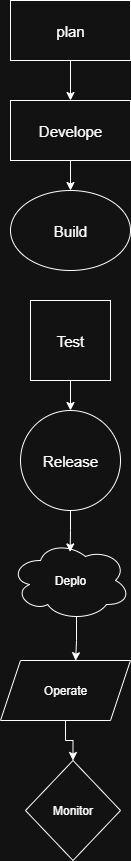

The diagram above was exported from draw.io. Its source (the exported page's mxGraphModel, read from the mxfile embedded in the PNG):
<mxGraphModel dx="1042" dy="562" grid="1" gridSize="10" guides="1" tooltips="1" connect="1" arrows="1" fold="1" page="1" pageScale="1" pageWidth="850" pageHeight="1100" math="0" shadow="0">
  <root>
    <mxCell id="0" />
    <mxCell id="1" parent="0" />
    <mxCell id="7bqKJcfIIzUgT7FCI-vt-11" style="edgeStyle=orthogonalEdgeStyle;rounded=0;orthogonalLoop=1;jettySize=auto;html=1;exitX=0.5;exitY=1;exitDx=0;exitDy=0;entryX=0.5;entryY=0;entryDx=0;entryDy=0;" edge="1" parent="1" source="7bqKJcfIIzUgT7FCI-vt-2" target="7bqKJcfIIzUgT7FCI-vt-3">
      <mxGeometry relative="1" as="geometry" />
    </mxCell>
    <mxCell id="7bqKJcfIIzUgT7FCI-vt-2" value="&lt;font style=&quot;font-size: 15px;&quot;&gt;plan&lt;/font&gt;" style="rounded=0;whiteSpace=wrap;html=1;" vertex="1" parent="1">
      <mxGeometry x="340" y="40" width="120" height="60" as="geometry" />
    </mxCell>
    <mxCell id="7bqKJcfIIzUgT7FCI-vt-12" style="edgeStyle=orthogonalEdgeStyle;rounded=0;orthogonalLoop=1;jettySize=auto;html=1;exitX=0.5;exitY=1;exitDx=0;exitDy=0;entryX=0.5;entryY=0;entryDx=0;entryDy=0;" edge="1" parent="1" source="7bqKJcfIIzUgT7FCI-vt-3" target="7bqKJcfIIzUgT7FCI-vt-5">
      <mxGeometry relative="1" as="geometry" />
    </mxCell>
    <mxCell id="7bqKJcfIIzUgT7FCI-vt-3" value="&lt;font style=&quot;font-size: 15px;&quot;&gt;Develope&lt;/font&gt;" style="rounded=0;whiteSpace=wrap;html=1;" vertex="1" parent="1">
      <mxGeometry x="340" y="140" width="120" height="60" as="geometry" />
    </mxCell>
    <mxCell id="7bqKJcfIIzUgT7FCI-vt-5" value="&lt;font style=&quot;font-size: 15px;&quot;&gt;Build&lt;/font&gt;" style="ellipse;whiteSpace=wrap;html=1;" vertex="1" parent="1">
      <mxGeometry x="340" y="230" width="120" height="80" as="geometry" />
    </mxCell>
    <mxCell id="7bqKJcfIIzUgT7FCI-vt-21" style="edgeStyle=orthogonalEdgeStyle;rounded=0;orthogonalLoop=1;jettySize=auto;html=1;exitX=0.5;exitY=1;exitDx=0;exitDy=0;entryX=0.5;entryY=0;entryDx=0;entryDy=0;" edge="1" parent="1" source="7bqKJcfIIzUgT7FCI-vt-6" target="7bqKJcfIIzUgT7FCI-vt-7">
      <mxGeometry relative="1" as="geometry" />
    </mxCell>
    <mxCell id="7bqKJcfIIzUgT7FCI-vt-6" value="&lt;font style=&quot;font-size: 15px;&quot;&gt;Test&lt;/font&gt;" style="whiteSpace=wrap;html=1;aspect=fixed;" vertex="1" parent="1">
      <mxGeometry x="360" y="340" width="80" height="80" as="geometry" />
    </mxCell>
    <mxCell id="7bqKJcfIIzUgT7FCI-vt-7" value="&lt;font style=&quot;font-size: 15px;&quot;&gt;Release&lt;/font&gt;" style="ellipse;whiteSpace=wrap;html=1;aspect=fixed;" vertex="1" parent="1">
      <mxGeometry x="350" y="450" width="100" height="100" as="geometry" />
    </mxCell>
    <mxCell id="7bqKJcfIIzUgT7FCI-vt-8" value="Deplo" style="ellipse;shape=cloud;whiteSpace=wrap;html=1;" vertex="1" parent="1">
      <mxGeometry x="340" y="580" width="120" height="80" as="geometry" />
    </mxCell>
    <mxCell id="7bqKJcfIIzUgT7FCI-vt-25" style="edgeStyle=orthogonalEdgeStyle;rounded=0;orthogonalLoop=1;jettySize=auto;html=1;exitX=0.5;exitY=1;exitDx=0;exitDy=0;entryX=0.5;entryY=0;entryDx=0;entryDy=0;" edge="1" parent="1" source="7bqKJcfIIzUgT7FCI-vt-9" target="7bqKJcfIIzUgT7FCI-vt-10">
      <mxGeometry relative="1" as="geometry" />
    </mxCell>
    <mxCell id="7bqKJcfIIzUgT7FCI-vt-9" value="Operate" style="shape=parallelogram;perimeter=parallelogramPerimeter;whiteSpace=wrap;html=1;fixedSize=1;" vertex="1" parent="1">
      <mxGeometry x="330" y="700" width="130" height="60" as="geometry" />
    </mxCell>
    <mxCell id="7bqKJcfIIzUgT7FCI-vt-10" value="Monitor" style="rhombus;whiteSpace=wrap;html=1;" vertex="1" parent="1">
      <mxGeometry x="355" y="800" width="95" height="100" as="geometry" />
    </mxCell>
    <mxCell id="7bqKJcfIIzUgT7FCI-vt-23" style="edgeStyle=orthogonalEdgeStyle;rounded=0;orthogonalLoop=1;jettySize=auto;html=1;exitX=0.5;exitY=1;exitDx=0;exitDy=0;entryX=0.497;entryY=0.143;entryDx=0;entryDy=0;entryPerimeter=0;" edge="1" parent="1" source="7bqKJcfIIzUgT7FCI-vt-7" target="7bqKJcfIIzUgT7FCI-vt-8">
      <mxGeometry relative="1" as="geometry" />
    </mxCell>
    <mxCell id="7bqKJcfIIzUgT7FCI-vt-24" style="edgeStyle=orthogonalEdgeStyle;rounded=0;orthogonalLoop=1;jettySize=auto;html=1;exitX=0.55;exitY=0.95;exitDx=0;exitDy=0;exitPerimeter=0;entryX=0.578;entryY=0.003;entryDx=0;entryDy=0;entryPerimeter=0;" edge="1" parent="1" source="7bqKJcfIIzUgT7FCI-vt-8" target="7bqKJcfIIzUgT7FCI-vt-9">
      <mxGeometry relative="1" as="geometry" />
    </mxCell>
  </root>
</mxGraphModel>